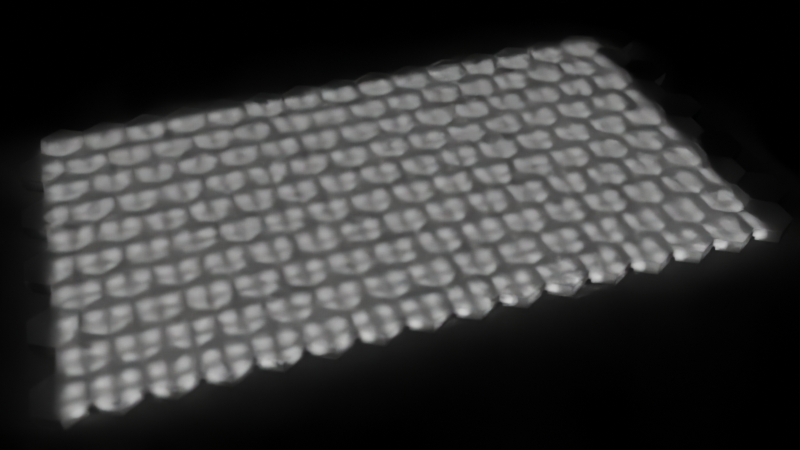 # Source: LED_Lights_3D_Model.blend  (saved by Blender 3.3.6; exported with 4.5.12 LTS)
import bpy
from mathutils import Matrix  # noqa: F401  (used for matrix-valued properties, if any)

bpy.ops.wm.read_factory_settings(use_empty=True)
scene = bpy.context.scene
scene.name = 'Scene'

# ---- collections
col_collection = bpy.data.collections.new('Collection'); scene.collection.children.link(col_collection)
col_boolean = bpy.data.collections.new('Boolean'); scene.collection.children.link(col_boolean)

# ---- materials (node trees are filled in below, after node groups)
mat_shell = bpy.data.materials.new('Shell')
mat_bottom_led = bpy.data.materials.new('Bottom LED')
mat_bottom_led.alpha_threshold = 0.0
mat_bottom_led.line_color = (0.0, 0.0, 0.0, 1.0)
mat_light_led = bpy.data.materials.new('Light LED')
mat_floor = bpy.data.materials.new('Floor')

# ---- material node trees
mat_shell.use_nodes = True; mat_shell.node_tree.nodes.clear()
_N = mat_shell.node_tree.nodes; _L = mat_shell.node_tree.links
n0 = _N.new('ShaderNodeOutputMaterial'); n0.name = 'Material Output'; n0.location = (300, 300)
n1 = _N.new('ShaderNodeBsdfGlass'); n1.name = 'Glass BSDF'; n1.location = (10, 300)
n1.distribution = 'BECKMANN'
n1.inputs[1].default_value = 1.0
n1.inputs[2].default_value = 1.46
_L.new(n1.outputs[0], n0.inputs[0])
n0.is_active_output = True
mat_bottom_led.use_nodes = True; mat_bottom_led.node_tree.nodes.clear()
_N = mat_bottom_led.node_tree.nodes; _L = mat_bottom_led.node_tree.links
n0 = _N.new('ShaderNodeOutputMaterial'); n0.name = 'Material Output'; n0.location = (300, 300)
n1 = _N.new('ShaderNodeBsdfPrincipled'); n1.name = 'Principled BSDF'; n1.location = (10, 300)
n1.distribution = 'GGX'
n1.subsurface_method = 'BURLEY'
n1.inputs[0].default_value = (0.0, 0.0, 0.0, 1.0)
n1.inputs[2].default_value = 1.0
n1.inputs[3].default_value = 1.45
n1.inputs[27].default_value = (0.0, 0.0, 0.0, 1.0)
n1.inputs[28].default_value = 1.0
_L.new(n1.outputs[0], n0.inputs[0])
n0.is_active_output = True
mat_light_led.use_nodes = True; mat_light_led.node_tree.nodes.clear()
_N = mat_light_led.node_tree.nodes; _L = mat_light_led.node_tree.links
n0 = _N.new('ShaderNodeOutputMaterial'); n0.name = 'Material Output'; n0.location = (300, 300)
n1 = _N.new('ShaderNodeEmission'); n1.name = 'Emission'; n1.location = (10, 300)
n1.inputs[1].default_value = 10.0
_L.new(n1.outputs[0], n0.inputs[0])
n0.is_active_output = True
mat_floor.use_nodes = True; mat_floor.node_tree.nodes.clear()
_N = mat_floor.node_tree.nodes; _L = mat_floor.node_tree.links
n0 = _N.new('ShaderNodeBsdfPrincipled'); n0.name = 'Principled BSDF'; n0.location = (10, 300)
n0.distribution = 'GGX'
n0.subsurface_method = 'BURLEY'
n0.inputs[3].default_value = 1.45
n0.inputs[27].default_value = (0.0, 0.0, 0.0, 1.0)
n0.inputs[28].default_value = 1.0
n1 = _N.new('ShaderNodeOutputMaterial'); n1.name = 'Material Output'; n1.location = (300, 300)
_L.new(n0.outputs[0], n1.inputs[0])
n1.is_active_output = True

# ---- world
world_world = bpy.data.worlds.new('World'); scene.world = world_world
world_world.use_nodes = True; world_world.node_tree.nodes.clear()
_N = world_world.node_tree.nodes; _L = world_world.node_tree.links
n0 = _N.new('ShaderNodeOutputWorld'); n0.name = 'World Output'; n0.location = (300, 300)
n1 = _N.new('ShaderNodeBackground'); n1.name = 'Background'; n1.location = (10, 300)
n1.inputs[0].default_value = (0.0, 0.0, 0.0, 1.0)
_L.new(n1.outputs[0], n0.inputs[0])
n0.is_active_output = True
world_world.color = (0.05088, 0.05088, 0.05088)
world_world.use_sun_shadow = False
world_world.sun_shadow_jitter_overblur = 0.0

# ---- cameras
cam_camera_001 = bpy.data.cameras.new('Camera.001')
cam_camera_001.lens = 40.0
cam_camera_001.dof.use_dof = True
cam_camera_001.dof.aperture_fstop = 2.3

# ---- meshes
me_cylinder_001 = bpy.data.meshes.new('Cylinder.001')
me_cylinder_001.from_pydata([(0.0, 0.0513, 0.0), (0.0, 0.0513, 2.0), (0.04443, 0.02565, 0.0), (0.04443, 0.02565, 2.0), (0.04443, -0.02565, 0.0), (0.04443, -0.02565, 2.0), (-4.485e-09, -0.0513, 0.0), (-4.485e-09, -0.0513, 2.0), (-0.04443, -0.02565, 0.0), (-0.04443, -0.02565, 2.0), (-0.04443, 0.02565, 0.0), (-0.04443, 0.02565, 2.0)], [], [(0, 1, 3, 2), (2, 3, 5, 4), (4, 5, 7, 6), (6, 7, 9, 8), (3, 1, 11, 9, 7, 5), (8, 9, 11, 10), (10, 11, 1, 0), (0, 2, 4, 6, 8, 10)])
_uv = me_cylinder_001.uv_layers.new(name='UVMap')
_uv.uv.foreach_set('vector', [1.0, 0.5, 1.0, 1.0, 0.8333, 1.0, 0.8333, 0.5, 0.8333, 0.5, 0.8333, 1.0, 0.6667, 1.0, 0.6667, 0.5, 0.6667, 0.5, 0.6667, 1.0, 0.5, 1.0, 0.5, 0.5, 0.5, 0.5, 0.5, 1.0, 0.3333, 1.0, 0.3333, 0.5, 0.4578, 0.37, 0.25, 0.49, 0.04215, 0.37, 0.04215, 0.13, 0.25, 0.01, 0.4578, 0.13, 0.3333, 0.5, 0.3333, 1.0, 0.1667, 1.0, 0.1667, 0.5, 0.1667, 0.5, 0.1667, 1.0, -8.941e-08, 1.0, -8.941e-08, 0.5, 0.75, 0.49, 0.9578, 0.37, 0.9578, 0.13, 0.75, 0.01, 0.5422, 0.13, 0.5422, 0.37])
me_cylinder_001.materials.append(mat_shell)
me_cylinder_001.use_remesh_fix_poles = True
me_cylinder_001.use_remesh_preserve_attributes = False
me_cylinder_001.update()
me_cube_001 = bpy.data.meshes.new('Cube.001')
me_cube_001.from_pydata([(-1.0, -1.0, -2.0), (-1.0, -1.0, 0.0), (-1.0, 1.0, -2.0), (-1.0, 1.0, 0.0), (1.0, -1.0, -2.0), (1.0, -1.0, 0.0), (1.0, 1.0, -2.0), (1.0, 1.0, 0.0)], [], [(0, 1, 3, 2), (2, 3, 7, 6), (6, 7, 5, 4), (4, 5, 1, 0), (2, 6, 4, 0), (7, 3, 1, 5)])
me_cube_001.polygons.foreach_set('material_index', [1, 1, 1, 1, 1, 0])
_uv = me_cube_001.uv_layers.new(name='UVMap')
_uv.uv.foreach_set('vector', [0.375, 0.0, 0.625, 0.0, 0.625, 0.25, 0.375, 0.25, 0.375, 0.25, 0.625, 0.25, 0.625, 0.5, 0.375, 0.5, 0.375, 0.5, 0.625, 0.5, 0.625, 0.75, 0.375, 0.75, 0.375, 0.75, 0.625, 0.75, 0.625, 1.0, 0.375, 1.0, 0.125, 0.5, 0.375, 0.5, 0.375, 0.75, 0.125, 0.75, 0.625, 0.5, 0.875, 0.5, 0.875, 0.75, 0.625, 0.75])
me_cube_001.materials.append(mat_bottom_led)
me_cube_001.materials.append(mat_light_led)
me_cube_001.use_remesh_fix_poles = True
me_cube_001.use_remesh_preserve_attributes = False
me_cube_001.update()
me_plane = bpy.data.meshes.new('Plane')
me_plane.from_pydata([(-0.02565, -0.02565, 0.0), (0.02565, -0.02565, 0.0), (-0.02565, 0.02565, 0.0), (0.02565, 0.02565, 0.0)], [], [(0, 1, 3, 2)])
_uv = me_plane.uv_layers.new(name='UVMap')
_uv.uv.foreach_set('vector', [0.0, 0.0, 1.0, 0.0, 1.0, 1.0, 0.0, 1.0])
me_plane.use_remesh_fix_poles = True
me_plane.use_remesh_preserve_attributes = False
me_plane.update()
me_plane_001 = bpy.data.meshes.new('Plane.001')
me_plane_001.from_pydata([(-0.02565, -0.02565, 0.0), (0.02565, -0.02565, 0.0), (-0.02565, 0.02565, 0.0), (0.02565, 0.02565, 0.0)], [], [(0, 1, 3, 2)])
_uv = me_plane_001.uv_layers.new(name='UVMap')
_uv.uv.foreach_set('vector', [0.0, 0.0, 1.0, 0.0, 1.0, 1.0, 0.0, 1.0])
me_plane_001.materials.append(mat_floor)
me_plane_001.use_remesh_fix_poles = True
me_plane_001.use_remesh_preserve_attributes = False
me_plane_001.update()
me_plane_002 = bpy.data.meshes.new('Plane.002')
me_plane_002.from_pydata([(-1.0, -1.0, 0.0), (1.0, -1.0, 0.0), (-1.0, 1.0, 0.0), (1.0, 1.0, 0.0)], [], [(0, 1, 3, 2)])
_uv = me_plane_002.uv_layers.new(name='UVMap')
_uv.uv.foreach_set('vector', [0.0, 0.0, 1.0, 0.0, 1.0, 1.0, 0.0, 1.0])
me_plane_002.use_remesh_fix_poles = True
me_plane_002.use_remesh_preserve_attributes = False
me_plane_002.update()
me_plane_003 = bpy.data.meshes.new('Plane.003')
me_plane_003.from_pydata([(-1.0, -1.0, 0.0), (1.0, -1.0, 0.0), (-1.0, 1.0, 0.0), (1.0, 1.0, 0.0)], [], [(0, 1, 3, 2)])
_uv = me_plane_003.uv_layers.new(name='UVMap')
_uv.uv.foreach_set('vector', [0.0, 0.0, 1.0, 0.0, 1.0, 1.0, 0.0, 1.0])
me_plane_003.use_remesh_fix_poles = True
me_plane_003.use_remesh_preserve_attributes = False
me_plane_003.update()
me_cylinder_002 = bpy.data.meshes.new('Cylinder.002')
me_cylinder_002.from_pydata([(0.0, 0.0513, 0.0), (0.0, 0.0513, 2.0), (0.04443, 0.02565, 0.0), (0.04443, 0.02565, 2.0), (0.04443, -0.02565, 0.0), (0.04443, -0.02565, 2.0), (-4.485e-09, -0.0513, 0.0), (-4.485e-09, -0.0513, 2.0), (-0.04443, -0.02565, 0.0), (-0.04443, -0.02565, 2.0), (-0.04443, 0.02565, 0.0), (-0.04443, 0.02565, 2.0)], [], [(0, 1, 3, 2), (2, 3, 5, 4), (4, 5, 7, 6), (6, 7, 9, 8), (3, 1, 11, 9, 7, 5), (8, 9, 11, 10), (10, 11, 1, 0), (0, 2, 4, 6, 8, 10)])
_uv = me_cylinder_002.uv_layers.new(name='UVMap')
_uv.uv.foreach_set('vector', [1.0, 0.5, 1.0, 1.0, 0.8333, 1.0, 0.8333, 0.5, 0.8333, 0.5, 0.8333, 1.0, 0.6667, 1.0, 0.6667, 0.5, 0.6667, 0.5, 0.6667, 1.0, 0.5, 1.0, 0.5, 0.5, 0.5, 0.5, 0.5, 1.0, 0.3333, 1.0, 0.3333, 0.5, 0.4578, 0.37, 0.25, 0.49, 0.04215, 0.37, 0.04215, 0.13, 0.25, 0.01, 0.4578, 0.13, 0.3333, 0.5, 0.3333, 1.0, 0.1667, 1.0, 0.1667, 0.5, 0.1667, 0.5, 0.1667, 1.0, -8.941e-08, 1.0, -8.941e-08, 0.5, 0.75, 0.49, 0.9578, 0.37, 0.9578, 0.13, 0.75, 0.01, 0.5422, 0.13, 0.5422, 0.37])
me_cylinder_002.use_remesh_fix_poles = True
me_cylinder_002.use_remesh_preserve_attributes = False
me_cylinder_002.update()
me_cube_002 = bpy.data.meshes.new('Cube.002')
me_cube_002.from_pydata([(-0.01, -0.01, -0.01), (-0.01, -0.01, 0.01), (-0.01, 0.01, -0.01), (-0.01, 0.01, 0.01), (0.01, -0.01, -0.01), (0.01, -0.01, 0.01), (0.01, 0.01, -0.01), (0.01, 0.01, 0.01)], [], [(0, 1, 3, 2), (2, 3, 7, 6), (6, 7, 5, 4), (4, 5, 1, 0), (2, 6, 4, 0), (7, 3, 1, 5)])
_uv = me_cube_002.uv_layers.new(name='UVMap')
_uv.uv.foreach_set('vector', [0.375, 0.0, 0.625, 0.0, 0.625, 0.25, 0.375, 0.25, 0.375, 0.25, 0.625, 0.25, 0.625, 0.5, 0.375, 0.5, 0.375, 0.5, 0.625, 0.5, 0.625, 0.75, 0.375, 0.75, 0.375, 0.75, 0.625, 0.75, 0.625, 1.0, 0.375, 1.0, 0.125, 0.5, 0.375, 0.5, 0.375, 0.75, 0.125, 0.75, 0.625, 0.5, 0.875, 0.5, 0.875, 0.75, 0.625, 0.75])
me_cube_002.use_remesh_fix_poles = True
me_cube_002.use_remesh_preserve_attributes = False
me_cube_002.update()
me_cube_003 = bpy.data.meshes.new('Cube.003')
me_cube_003.from_pydata([(-0.01, -0.01, -0.01), (-0.01, -0.01, 0.01), (-0.01, 0.01, -0.01), (-0.01, 0.01, 0.01), (0.01, -0.01, -0.01), (0.01, -0.01, 0.01), (0.01, 0.01, -0.01), (0.01, 0.01, 0.01)], [], [(0, 1, 3, 2), (2, 3, 7, 6), (6, 7, 5, 4), (4, 5, 1, 0), (2, 6, 4, 0), (7, 3, 1, 5)])
_uv = me_cube_003.uv_layers.new(name='UVMap')
_uv.uv.foreach_set('vector', [0.375, 0.0, 0.625, 0.0, 0.625, 0.25, 0.375, 0.25, 0.375, 0.25, 0.625, 0.25, 0.625, 0.5, 0.375, 0.5, 0.375, 0.5, 0.625, 0.5, 0.625, 0.75, 0.375, 0.75, 0.375, 0.75, 0.625, 0.75, 0.625, 1.0, 0.375, 1.0, 0.125, 0.5, 0.375, 0.5, 0.375, 0.75, 0.125, 0.75, 0.625, 0.5, 0.875, 0.5, 0.875, 0.75, 0.625, 0.75])
me_cube_003.use_remesh_fix_poles = True
me_cube_003.use_remesh_preserve_attributes = False
me_cube_003.update()

# ---- objects
ob_shell = bpy.data.objects.new('Shell', me_cylinder_001)
ob_led = bpy.data.objects.new('LED', me_cube_001)
ob_ruler = bpy.data.objects.new('Ruler', me_plane)
ob_floor = bpy.data.objects.new('Floor', me_plane_001)
ob_camera = bpy.data.objects.new('Camera', cam_camera_001)
ob_plane = bpy.data.objects.new('Plane', me_plane_002)
ob_demo_dimensions = bpy.data.objects.new('Demo Dimensions', me_plane_003)
ob_hollow_section = bpy.data.objects.new('Hollow Section', me_cylinder_002)
ob_wire_cutout = bpy.data.objects.new('Wire Cutout', me_cube_002)
ob_wire_cutout_001 = bpy.data.objects.new('Wire Cutout.001', me_cube_003)

# ---- transforms, parenting, visibility, modifiers, constraints
ob_shell.location = (0.0, 0.0, 0.0)
ob_shell.scale = (0.7392, 0.7392, 0.01031)
_m = ob_shell.modifiers.new('Boolean', 'BOOLEAN')
_m.object = ob_hollow_section
_m.collection = col_boolean
_m.operand_type = 'COLLECTION'
_m = ob_shell.modifiers.new('Bevel', 'BEVEL')
_m.width = 0.00025
_m.width_pct = 0.00025
_m.segments = 20
_m = ob_shell.modifiers.new('Array', 'ARRAY')
_m.count = 16
_m.relative_offset_displace = (1.003, 0.0, 0.0)
_m = ob_shell.modifiers.new('Array.001', 'ARRAY')
_m.relative_offset_displace = (-0.0313, -0.753, 0.0)
_m = ob_shell.modifiers.new('Array.002', 'ARRAY')
_m.count = 5
_m.relative_offset_displace = (0.0, -0.859, 0.0)
ob_led.location = (-0.0175, 0.01407, 0.0)
ob_led.scale = (-0.0025, -0.0025, -0.001)
_m = ob_led.modifiers.new('Array', 'ARRAY')
_m.count = 30
_m.relative_offset_displace = (-6.6, 0.0, 0.0)
_m = ob_led.modifiers.new('Array.001', 'ARRAY')
_m.count = 20
_m.relative_offset_displace = (0.0, 5.7, 0.0)
ob_ruler.location = (-0.067, 0.0381, 0.01033)
ob_ruler.rotation_euler = (0.0, 1.571, 0.0)
ob_ruler.scale = (0.4015, 0.05374, 2.38)
ob_ruler.hide_render = True
ob_ruler.display_type = 'WIRE'
ob_ruler.show_name = True
ob_ruler.show_in_front = True
ob_ruler.display.show_shadows = False
ob_floor.location = (0.0, 0.0, 0.0)
ob_floor.scale = (100.0, 100.0, 100.0)
ob_floor.hide_select = True
ob_camera.location = (0.14, -1.254, 0.8749)
ob_camera.rotation_euler = (0.8354, -3.601e-08, -0.3304)
ob_camera.scale = (0.07838, 0.07838, 0.07838)
ob_plane.location = (0.461, 0.01402, 0.0)
ob_plane.scale = (0.4904, 0.006, 0.008164)
_m = ob_plane.modifiers.new('Array', 'ARRAY')
_m.count = 20
_m.relative_offset_displace = (0.0, -2.375, 0.0)
ob_demo_dimensions.location = (0.115, -0.05709, 0.0)
ob_demo_dimensions.scale = (0.1817, 0.0947, 0.04757)
ob_demo_dimensions.hide_render = True
ob_hollow_section.location = (0.0, 0.0, 0.0)
ob_hollow_section.scale = (0.7059, 0.7103, 0.009799)
ob_wire_cutout.location = (0.0, 0.01405, 0.0)
ob_wire_cutout.scale = (5.142, 0.75, 0.6)
ob_wire_cutout_001.location = (0.0, -0.01372, 0.0)
ob_wire_cutout_001.scale = (5.142, 0.75, 0.6)
cam_camera_001.dof.focus_object = ob_shell

# ---- collection membership
col_collection.objects.link(ob_shell)
col_collection.objects.link(ob_led)
col_collection.objects.link(ob_ruler)
col_collection.objects.link(ob_floor)
col_collection.objects.link(ob_camera)
col_collection.objects.link(ob_plane)
col_collection.objects.link(ob_demo_dimensions)
col_boolean.objects.link(ob_hollow_section)
col_boolean.objects.link(ob_wire_cutout)
col_boolean.objects.link(ob_wire_cutout_001)
def _layer_coll(name, lc=None):
    lc = lc or bpy.context.view_layer.layer_collection
    for c in lc.children:
        if c.name == name: return c
        r = _layer_coll(name, c)
        if r: return r
_layer_coll('Boolean').exclude = True

# ---- scene / render settings (as saved in the file)
scene.camera = ob_camera
scene.frame_start = 1; scene.frame_end = 250; scene.frame_set(1)
scene.render.engine = 'CYCLES'
scene.render.use_simplify = True
scene.render.simplify_child_particles = 0.5
scene.render.simplify_volumes = 0.75
scene.cycles.samples = 512
scene.cycles.sampling_pattern = 'TABULATED_SOBOL'
scene.cycles.use_adaptive_sampling = False
scene.cycles.use_light_tree = False
scene.view_settings.view_transform = 'Filmic'
bpy.context.view_layer.update()
